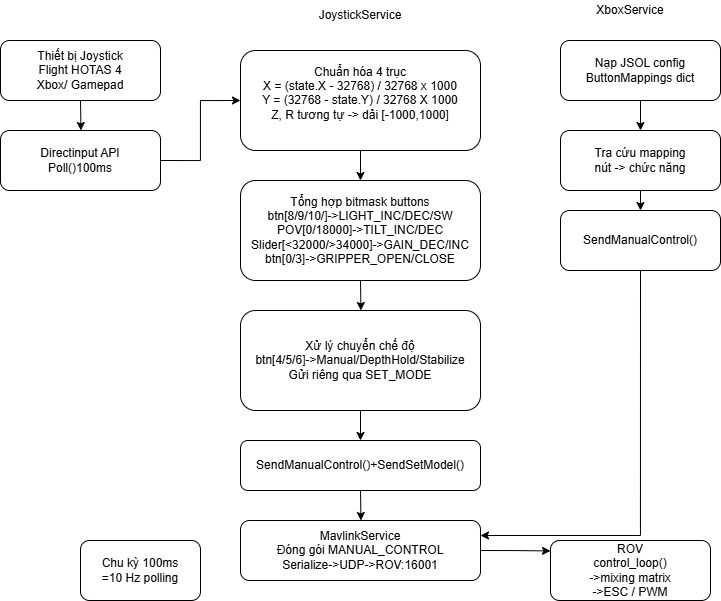

The diagram above was exported from draw.io. Its source (the exported page's mxGraphModel, read from the mxfile embedded in the PNG):
<mxGraphModel dx="1159" dy="629" grid="1" gridSize="10" guides="1" tooltips="1" connect="1" arrows="1" fold="1" page="1" pageScale="1" pageWidth="827" pageHeight="1169" math="0" shadow="0">
  <root>
    <mxCell id="0" />
    <mxCell id="1" parent="0" />
    <mxCell id="6cFK76n2OUzpR_ivKMRT-2" edge="1" parent="1" source="6cFK76n2OUzpR_ivKMRT-1" style="edgeStyle=orthogonalEdgeStyle;rounded=0;orthogonalLoop=1;jettySize=auto;html=1;exitX=0.5;exitY=1;exitDx=0;exitDy=0;">
      <mxGeometry relative="1" as="geometry">
        <mxPoint x="120.44444444444434" y="130" as="targetPoint" />
      </mxGeometry>
    </mxCell>
    <mxCell id="6cFK76n2OUzpR_ivKMRT-1" parent="1" style="rounded=1;whiteSpace=wrap;html=1;" value="Thiết bị Joystick&lt;div&gt;Flight HOTAS 4&lt;/div&gt;&lt;div&gt;Xbox/ Gamepad&lt;/div&gt;" vertex="1">
      <mxGeometry height="60" width="160" x="40" y="40" as="geometry" />
    </mxCell>
    <mxCell id="6cFK76n2OUzpR_ivKMRT-15" edge="1" parent="1" source="6cFK76n2OUzpR_ivKMRT-3" style="edgeStyle=orthogonalEdgeStyle;rounded=0;orthogonalLoop=1;jettySize=auto;html=1;exitX=1;exitY=0.5;exitDx=0;exitDy=0;entryX=0;entryY=0.5;entryDx=0;entryDy=0;" target="6cFK76n2OUzpR_ivKMRT-5">
      <mxGeometry relative="1" as="geometry" />
    </mxCell>
    <mxCell id="6cFK76n2OUzpR_ivKMRT-3" parent="1" style="rounded=1;whiteSpace=wrap;html=1;" value="Directinput API&lt;div&gt;Poll()100ms&lt;/div&gt;" vertex="1">
      <mxGeometry height="60" width="160" x="40" y="130" as="geometry" />
    </mxCell>
    <mxCell id="6cFK76n2OUzpR_ivKMRT-4" parent="1" style="text;html=1;whiteSpace=wrap;strokeColor=none;fillColor=none;align=center;verticalAlign=middle;rounded=0;" value="JoystickService" vertex="1">
      <mxGeometry height="30" width="60" x="370" as="geometry" />
    </mxCell>
    <mxCell id="6cFK76n2OUzpR_ivKMRT-6" edge="1" parent="1" source="6cFK76n2OUzpR_ivKMRT-5" style="edgeStyle=orthogonalEdgeStyle;rounded=0;orthogonalLoop=1;jettySize=auto;html=1;exitX=0.5;exitY=1;exitDx=0;exitDy=0;">
      <mxGeometry relative="1" as="geometry">
        <mxPoint x="400" y="180" as="targetPoint" />
      </mxGeometry>
    </mxCell>
    <mxCell id="6cFK76n2OUzpR_ivKMRT-5" parent="1" style="rounded=1;whiteSpace=wrap;html=1;" value="Chuẩn hóa 4 trục&lt;div&gt;X = (state.X - 32768) / 32768 x 1000&lt;/div&gt;&lt;div&gt;Y = (32768 - state.Y) / 32768 X 1000&lt;br&gt;&lt;/div&gt;&lt;div&gt;Z, R tương tự -&amp;gt; dải [-1000,1000]&lt;/div&gt;&lt;div&gt;&lt;br&gt;&lt;/div&gt;" vertex="1">
      <mxGeometry height="100" width="240" x="280" y="50" as="geometry" />
    </mxCell>
    <mxCell id="6cFK76n2OUzpR_ivKMRT-8" edge="1" parent="1" source="6cFK76n2OUzpR_ivKMRT-7" style="edgeStyle=orthogonalEdgeStyle;rounded=0;orthogonalLoop=1;jettySize=auto;html=1;exitX=0.5;exitY=1;exitDx=0;exitDy=0;">
      <mxGeometry relative="1" as="geometry">
        <mxPoint x="400.44444444444434" y="310" as="targetPoint" />
      </mxGeometry>
    </mxCell>
    <mxCell id="6cFK76n2OUzpR_ivKMRT-7" parent="1" style="rounded=1;whiteSpace=wrap;html=1;" value="Tổng hợp bitmask buttons&lt;div&gt;btn[8/9/10/]-&amp;gt;LIGHT_INC/DEC/SW&lt;/div&gt;&lt;div&gt;POV[0/18000]-&amp;gt;TILT_INC/DEC&lt;/div&gt;&lt;div&gt;Slider[&amp;lt;32000/&amp;gt;34000]-&amp;gt;GAIN_DEC/INC&lt;/div&gt;&lt;div&gt;btn[0/3]-&amp;gt;GRIPPER_OPEN/CLOSE&lt;/div&gt;" vertex="1">
      <mxGeometry height="100" width="240" x="280" y="180" as="geometry" />
    </mxCell>
    <mxCell id="6cFK76n2OUzpR_ivKMRT-11" edge="1" parent="1" source="6cFK76n2OUzpR_ivKMRT-9" style="edgeStyle=orthogonalEdgeStyle;rounded=0;orthogonalLoop=1;jettySize=auto;html=1;exitX=0.5;exitY=1;exitDx=0;exitDy=0;entryX=0.5;entryY=0;entryDx=0;entryDy=0;" target="6cFK76n2OUzpR_ivKMRT-10">
      <mxGeometry relative="1" as="geometry" />
    </mxCell>
    <mxCell id="6cFK76n2OUzpR_ivKMRT-9" parent="1" style="rounded=1;whiteSpace=wrap;html=1;" value="Xử lý chuyển chế độ&lt;div&gt;btn[4/5/6]-&amp;gt;Manual/DepthHold/Stabilize&lt;/div&gt;&lt;div&gt;Gửi riêng qua SET_MODE&lt;/div&gt;" vertex="1">
      <mxGeometry height="100" width="240" x="280" y="310" as="geometry" />
    </mxCell>
    <mxCell id="6cFK76n2OUzpR_ivKMRT-12" edge="1" parent="1" source="6cFK76n2OUzpR_ivKMRT-10" style="edgeStyle=orthogonalEdgeStyle;rounded=0;orthogonalLoop=1;jettySize=auto;html=1;exitX=0.5;exitY=1;exitDx=0;exitDy=0;">
      <mxGeometry relative="1" as="geometry">
        <mxPoint x="400.44444444444434" y="520" as="targetPoint" />
      </mxGeometry>
    </mxCell>
    <mxCell id="6cFK76n2OUzpR_ivKMRT-10" parent="1" style="rounded=1;whiteSpace=wrap;html=1;" value="SendManualControl()+SendSetModel()" vertex="1">
      <mxGeometry height="50" width="240" x="280" y="440" as="geometry" />
    </mxCell>
    <mxCell id="6cFK76n2OUzpR_ivKMRT-26" edge="1" parent="1" source="6cFK76n2OUzpR_ivKMRT-13" style="edgeStyle=orthogonalEdgeStyle;rounded=0;orthogonalLoop=1;jettySize=auto;html=1;exitX=1;exitY=0.5;exitDx=0;exitDy=0;">
      <mxGeometry relative="1" as="geometry">
        <mxPoint x="590" y="550.4444444444443" as="targetPoint" />
      </mxGeometry>
    </mxCell>
    <mxCell id="6cFK76n2OUzpR_ivKMRT-13" parent="1" style="rounded=1;whiteSpace=wrap;html=1;" value="MavlinkService&lt;div&gt;Đóng gói MANUAL_CONTROL&lt;/div&gt;&lt;div&gt;Serialize-&amp;gt;UDP-&amp;gt;ROV:16001&lt;/div&gt;" vertex="1">
      <mxGeometry height="60" width="240" x="280" y="520" as="geometry" />
    </mxCell>
    <mxCell id="6cFK76n2OUzpR_ivKMRT-14" parent="1" style="rounded=1;whiteSpace=wrap;html=1;" value="Chu kỳ 100ms&lt;div&gt;=10 Hz polling&lt;/div&gt;" vertex="1">
      <mxGeometry height="60" width="120" x="120" y="540" as="geometry" />
    </mxCell>
    <mxCell id="6cFK76n2OUzpR_ivKMRT-16" parent="1" style="text;html=1;whiteSpace=wrap;strokeColor=none;fillColor=none;align=center;verticalAlign=middle;rounded=0;" value="XboxService" vertex="1">
      <mxGeometry height="20" width="60" x="640" as="geometry" />
    </mxCell>
    <mxCell id="6cFK76n2OUzpR_ivKMRT-21" edge="1" parent="1" source="6cFK76n2OUzpR_ivKMRT-17" style="edgeStyle=orthogonalEdgeStyle;rounded=0;orthogonalLoop=1;jettySize=auto;html=1;exitX=0.5;exitY=1;exitDx=0;exitDy=0;entryX=0.5;entryY=0;entryDx=0;entryDy=0;" target="6cFK76n2OUzpR_ivKMRT-19">
      <mxGeometry relative="1" as="geometry" />
    </mxCell>
    <mxCell id="6cFK76n2OUzpR_ivKMRT-17" parent="1" style="rounded=1;whiteSpace=wrap;html=1;" value="Nạp JSOL config&lt;div&gt;ButtonMappings dict&lt;/div&gt;" vertex="1">
      <mxGeometry height="60" width="160" x="600" y="40" as="geometry" />
    </mxCell>
    <mxCell id="6cFK76n2OUzpR_ivKMRT-22" edge="1" parent="1" source="6cFK76n2OUzpR_ivKMRT-19" style="edgeStyle=orthogonalEdgeStyle;rounded=0;orthogonalLoop=1;jettySize=auto;html=1;exitX=0.5;exitY=1;exitDx=0;exitDy=0;entryX=0.5;entryY=0;entryDx=0;entryDy=0;" target="6cFK76n2OUzpR_ivKMRT-20">
      <mxGeometry relative="1" as="geometry" />
    </mxCell>
    <mxCell id="6cFK76n2OUzpR_ivKMRT-19" parent="1" style="rounded=1;whiteSpace=wrap;html=1;" value="Tra cứu mapping&lt;div&gt;nút -&amp;gt; chức năng&lt;/div&gt;" vertex="1">
      <mxGeometry height="60" width="160" x="600" y="130" as="geometry" />
    </mxCell>
    <mxCell id="6cFK76n2OUzpR_ivKMRT-25" edge="1" parent="1" source="6cFK76n2OUzpR_ivKMRT-20" style="edgeStyle=orthogonalEdgeStyle;rounded=0;orthogonalLoop=1;jettySize=auto;html=1;exitX=0.5;exitY=1;exitDx=0;exitDy=0;entryX=1;entryY=0.25;entryDx=0;entryDy=0;" target="6cFK76n2OUzpR_ivKMRT-13">
      <mxGeometry relative="1" as="geometry" />
    </mxCell>
    <mxCell id="6cFK76n2OUzpR_ivKMRT-20" parent="1" style="rounded=1;whiteSpace=wrap;html=1;" value="SendManualControl()" vertex="1">
      <mxGeometry height="60" width="160" x="600" y="210" as="geometry" />
    </mxCell>
    <mxCell id="6cFK76n2OUzpR_ivKMRT-24" parent="1" style="rounded=1;whiteSpace=wrap;html=1;" value="ROV&lt;div&gt;control_loop()&lt;/div&gt;&lt;div&gt;-&amp;gt;mixing matrix&lt;/div&gt;&lt;div&gt;-&amp;gt;ESC / PWM&lt;/div&gt;" vertex="1">
      <mxGeometry height="60" width="160" x="590" y="540" as="geometry" />
    </mxCell>
  </root>
</mxGraphModel>